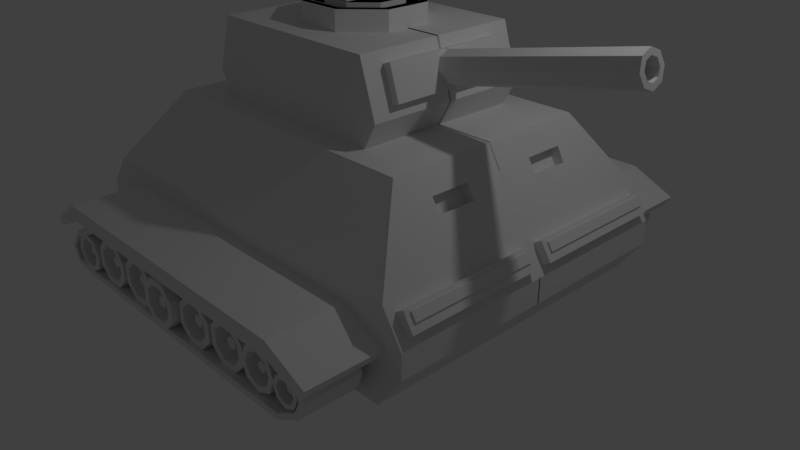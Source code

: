 # Source: tank2_4.blend  (saved by Blender 2.79.0; exported with 4.5.12 LTS)
import bpy
from mathutils import Matrix  # noqa: F401  (used for matrix-valued properties, if any)

bpy.ops.wm.read_factory_settings(use_empty=True)
scene = bpy.context.scene
scene.name = 'Scene'

# ---- collections
col_collection_1 = bpy.data.collections.new('Collection 1'); scene.collection.children.link(col_collection_1)

# ---- world
world_world = bpy.data.worlds.new('World'); scene.world = world_world
world_world.color = (0.05088, 0.05088, 0.05088)
world_world.use_sun_shadow = False
world_world.sun_shadow_jitter_overblur = 0.0
world_world.cycles.sampling_method = 'MANUAL'

# ---- cameras
cam_camera = bpy.data.cameras.new('Camera')
cam_camera.clip_end = 100.0
cam_camera.lens = 35.0
cam_camera.sensor_width = 32.0
cam_camera.sensor_height = 18.0
cam_camera.ortho_scale = 7.314
cam_camera.dof.focus_distance = 0.0
cam_camera.dof.aperture_fstop = 128.0

# ---- lights
light_lamp = bpy.data.lights.new('Lamp', 'POINT')
light_lamp.transmission_factor = 0.0
light_lamp.cutoff_distance = 30.0
light_lamp.energy = 100.0
light_lamp.shadow_buffer_clip_start = 1.001
light_lamp.shadow_soft_size = 0.1
light_lamp.shadow_maximum_resolution = 0.006
light_lamp.use_absolute_resolution = True

# ---- meshes
me_cube_001 = bpy.data.meshes.new('Cube.001')
me_cube_001.from_pydata([(-2.378, -1.992, -1.101), (-2.709, -1.992, -0.6467), (-2.378, 0.007904, -1.101), (-2.709, 0.007904, -0.6467), (2.378, -1.992, -1.101), (2.709, -1.992, -0.6467), (2.378, 0.007904, -1.101), (2.709, 0.007904, -0.6467), (-2.709, -1.992, -0.3306), (-2.709, 0.007904, -0.3306), (2.651, -1.884, -0.2394), (2.651, -0.09995, -0.2394), (-2.406, -1.992, 0.06628), (-2.406, 0.007904, 0.06628), (2.516, -1.884, -0.02493), (2.516, -0.09995, -0.02493), (-1.769, -1.361, 0.9645), (-1.769, 0.007904, 0.9645), (1.926, -1.361, 0.9645), (1.926, 0.007904, 0.9645), (2.709, 0.007904, -0.3306), (2.709, -1.992, -0.3306), (2.458, 0.007904, 0.06628), (2.458, -1.992, 0.06628), (2.697, -1.815, -0.09122), (2.697, -0.1688, -0.09122), (2.635, -1.815, 0.006739), (2.635, -0.1688, 0.006739), (2.75, -0.09995, -0.1772), (2.75, -1.884, -0.1772), (2.615, -0.09995, 0.03727), (2.615, -1.884, 0.03727), (2.717, -1.815, -0.07877), (2.717, -0.1688, -0.07877), (2.655, -1.815, 0.01919), (2.655, -0.1688, 0.01919), (2.079, -1.543, 0.706), (2.082, 0.007904, 0.7012), (2.18, -1.662, 0.5366), (2.182, 0.007904, 0.5327), (2.08, -0.9863, 0.7043), (2.181, -0.9766, 0.535), (2.081, -0.4813, 0.7027), (2.181, -0.4848, 0.5339), (1.965, -0.9863, 0.636), (2.065, -0.9766, 0.4667), (1.966, -0.4813, 0.6344), (2.066, -0.4848, 0.4656)], [], [(0, 1, 3, 2), (2, 3, 7, 6), (6, 7, 5, 4), (4, 5, 1, 0), (2, 6, 4, 0), (1, 5, 21, 8), (14, 10, 29, 31), (7, 3, 9, 20), (5, 7, 20, 21), (3, 1, 8, 9), (23, 22, 39, 43, 41, 38), (9, 8, 12, 13), (8, 21, 23, 12), (20, 9, 13, 22), (13, 12, 16, 17), (12, 23, 38, 36, 18, 16), (22, 13, 17, 19, 37, 39), (17, 16, 18, 19), (11, 10, 21, 20), (14, 15, 22, 23), (15, 11, 20, 22), (10, 14, 23, 21), (24, 25, 33, 32), (15, 14, 31, 30), (11, 15, 30, 28), (10, 11, 28, 29), (25, 24, 29, 28), (26, 27, 30, 31), (27, 25, 28, 30), (24, 26, 31, 29), (32, 33, 35, 34), (26, 24, 32, 34), (27, 26, 34, 35), (25, 27, 35, 33), (44, 45, 47, 46), (36, 40, 42, 37, 19, 18), (38, 41, 40, 36), (41, 43, 47, 45), (42, 43, 39, 37), (40, 41, 45, 44), (43, 42, 46, 47), (42, 40, 44, 46)])
me_cube_001.use_remesh_preserve_volume = False
me_cube_001.use_remesh_preserve_attributes = False
me_cube_001.use_mirror_vertex_groups = False
me_cube_001.update()
me_cylinder = bpy.data.meshes.new('Cylinder')
me_cylinder.from_pydata([(0.0, 1.0, -1.0), (-1.237e-08, 0.6274, 1.0), (0.7071, 0.7071, -1.0), (0.4436, 0.4436, 1.0), (1.0, -4.371e-08, -1.0), (0.6274, -3.293e-08, 1.0), (0.7071, -0.7071, -1.0), (0.4436, -0.4436, 1.0), (-8.742e-08, -1.0, -1.0), (-6.814e-08, -0.6274, 1.0), (-0.7071, -0.7071, -1.0), (-0.4436, -0.4436, 1.0), (-1.0, 1.192e-08, -1.0), (-0.6274, 7.328e-09, 1.0), (-0.7071, 0.7071, -1.0), (-0.4436, 0.4436, 1.0), (0.7071, 0.7071, 1.0), (0.0, 1.0, 1.0), (1.0, -4.371e-08, 1.0), (0.7071, -0.7071, 1.0), (-8.742e-08, -1.0, 1.0), (-0.7071, -0.7071, 1.0), (-1.0, 1.192e-08, 1.0), (-0.7071, 0.7071, 1.0), (1.061e-06, 0.6274, 0.4389), (0.4436, 0.4436, 0.4389), (0.6274, -3.955e-08, 0.4389), (0.4436, -0.4436, 0.4389), (1.005e-06, -0.6274, 0.4389), (-0.4436, -0.4436, 0.4389), (-0.6274, 7.033e-10, 0.4389), (-0.4436, 0.4436, 0.4389)], [], [(0, 17, 16, 2), (2, 16, 18, 4), (4, 18, 19, 6), (6, 19, 20, 8), (8, 20, 21, 10), (10, 21, 22, 12), (5, 3, 25, 26), (12, 22, 23, 14), (14, 23, 17, 0), (0, 2, 4, 6, 8, 10, 12, 14), (1, 3, 16, 17), (3, 5, 18, 16), (5, 7, 19, 18), (7, 9, 20, 19), (9, 11, 21, 20), (11, 13, 22, 21), (13, 15, 23, 22), (15, 1, 17, 23), (25, 24, 31, 30, 29, 28, 27, 26), (15, 13, 30, 31), (11, 9, 28, 29), (7, 5, 26, 27), (3, 1, 24, 25), (1, 15, 31, 24), (13, 11, 29, 30), (9, 7, 27, 28)])
me_cylinder.use_remesh_preserve_volume = False
me_cylinder.use_remesh_preserve_attributes = False
me_cylinder.use_mirror_vertex_groups = False
me_cylinder.update()
me_cube = bpy.data.meshes.new('Cube')
me_cube.from_pydata([(-0.2287, 2.097, 0.7946), (-0.2287, 2.097, 0.8743), (-0.2287, 2.806, 0.7946), (-0.2287, 2.806, 0.8743), (1.771, 2.097, 0.7946), (1.771, 2.097, 0.8743), (1.771, 2.806, 0.7946), (1.771, 2.806, 0.8743), (-1.762, 2.097, 0.7946), (-1.762, 2.097, 0.8743), (-1.762, 2.806, 0.7946), (-1.762, 2.806, 0.8743), (-2.204, 2.097, 0.6029), (-2.204, 2.097, 0.6826), (-2.204, 2.806, 0.6029), (-2.204, 2.806, 0.6826), (-2.363, 2.097, 0.4146), (-2.438, 2.097, 0.3885), (-2.363, 2.806, 0.4146), (-2.438, 2.806, 0.3885), (-2.305, 2.097, 0.2507), (-2.327, 2.097, 0.1742), (-2.305, 2.806, 0.2507), (-2.327, 2.806, 0.1742), (-1.979, 2.097, 0.2237), (-1.963, 2.097, 0.1457), (-1.979, 2.806, 0.2237), (-1.963, 2.806, 0.1457), (-0.619, 2.097, 0.2246), (-0.6026, 2.097, 0.1466), (-0.619, 2.806, 0.2246), (-0.6026, 2.806, 0.1466), (0.7753, 2.097, 0.2215), (0.7728, 2.097, 0.1418), (0.7724, 2.806, 0.2223), (0.7699, 2.806, 0.1427), (1.855, 2.102, 0.2358), (1.852, 2.102, 0.1561), (1.852, 2.81, 0.2367), (1.849, 2.811, 0.157), (2.145, 2.104, 0.3995), (2.219, 2.104, 0.3683), (2.143, 2.813, 0.397), (2.217, 2.813, 0.3659), (2.221, 2.106, 0.5628), (2.295, 2.105, 0.5924), (2.231, 2.814, 0.5619), (2.305, 2.813, 0.5915), (2.156, 2.107, 0.6997), (2.187, 2.106, 0.7734), (2.164, 2.816, 0.7063), (2.195, 2.815, 0.7799), (1.866, 2.11, 0.7772), (1.872, 2.109, 0.8566), (1.871, 2.818, 0.7858), (1.877, 2.817, 0.8653), (1.483, 2.29, 0.2408), (1.483, 2.754, 0.3202), (1.674, 2.289, 0.3198), (1.621, 2.754, 0.3776), (1.752, 2.287, 0.5104), (1.679, 2.753, 0.516), (1.674, 2.286, 0.701), (1.621, 2.751, 0.6544), (1.483, 2.285, 0.7799), (1.483, 2.751, 0.7118), (1.292, 2.286, 0.701), (1.344, 2.751, 0.6544), (1.213, 2.287, 0.5104), (1.287, 2.753, 0.516), (1.292, 2.289, 0.3198), (1.344, 2.754, 0.3776), (1.674, 2.754, 0.3254), (1.483, 2.755, 0.2465), (1.752, 2.753, 0.516), (1.674, 2.751, 0.7066), (1.483, 2.75, 0.7856), (1.292, 2.751, 0.7066), (1.213, 2.753, 0.516), (1.292, 2.754, 0.3254), (1.483, 2.582, 0.4489), (1.529, 2.582, 0.4681), (1.548, 2.581, 0.5145), (1.529, 2.581, 0.5608), (1.483, 2.581, 0.58), (1.437, 2.581, 0.5608), (1.417, 2.581, 0.5145), (1.437, 2.582, 0.4681), (1.621, 2.583, 0.376), (1.483, 2.583, 0.3187), (1.679, 2.581, 0.5145), (1.621, 2.58, 0.6529), (1.483, 2.58, 0.7102), (1.344, 2.58, 0.6529), (1.287, 2.581, 0.5145), (1.344, 2.583, 0.376), (1.483, 2.696, 0.45), (1.529, 2.696, 0.4692), (1.548, 2.695, 0.5155), (1.529, 2.695, 0.5618), (1.483, 2.695, 0.581), (1.437, 2.695, 0.5618), (1.417, 2.695, 0.5155), (1.437, 2.696, 0.4692), (1.048, 2.268, 0.2204), (1.012, 2.733, 0.303), (1.21, 2.268, 0.3893), (1.13, 2.733, 0.4257), (1.206, 2.266, 0.6236), (1.126, 2.731, 0.5959), (1.037, 2.264, 0.786), (1.004, 2.73, 0.7138), (0.8025, 2.264, 0.7814), (0.8335, 2.73, 0.7105), (0.6401, 2.264, 0.6124), (0.7155, 2.73, 0.5877), (0.6447, 2.266, 0.3781), (0.7189, 2.731, 0.4176), (0.8136, 2.268, 0.2157), (0.8416, 2.733, 0.2996), (1.208, 2.733, 0.3952), (1.045, 2.734, 0.2262), (1.203, 2.731, 0.6295), (1.034, 2.73, 0.7919), (0.7999, 2.729, 0.7872), (0.6375, 2.73, 0.6183), (0.6421, 2.731, 0.384), (0.8111, 2.733, 0.2216), (0.9532, 2.561, 0.4369), (0.9927, 2.561, 0.478), (0.9916, 2.56, 0.535), (0.9505, 2.56, 0.5744), (0.8935, 2.56, 0.5733), (0.854, 2.56, 0.5322), (0.8552, 2.56, 0.4753), (0.8962, 2.561, 0.4358), (1.13, 2.561, 0.4241), (1.013, 2.562, 0.3014), (1.127, 2.56, 0.5943), (1.004, 2.559, 0.7122), (0.8342, 2.558, 0.7089), (0.7162, 2.559, 0.5861), (0.7196, 2.56, 0.416), (0.8423, 2.561, 0.298), (0.9527, 2.675, 0.438), (0.9922, 2.675, 0.4791), (0.9911, 2.674, 0.536), (0.95, 2.674, 0.5755), (0.8931, 2.674, 0.5744), (0.8536, 2.674, 0.5333), (0.8547, 2.674, 0.4763), (0.8958, 2.675, 0.4369), (0.4626, 2.29, 0.2216), (0.4265, 2.754, 0.3042), (0.625, 2.289, 0.3906), (0.5444, 2.754, 0.4269), (0.6204, 2.287, 0.6249), (0.5411, 2.753, 0.5971), (0.4515, 2.286, 0.7872), (0.4184, 2.751, 0.7151), (0.2172, 2.285, 0.7826), (0.2482, 2.751, 0.7117), (0.05476, 2.286, 0.6137), (0.1302, 2.751, 0.589), (0.05939, 2.287, 0.3794), (0.1336, 2.753, 0.4188), (0.2283, 2.289, 0.217), (0.2563, 2.754, 0.3009), (0.6225, 2.754, 0.3964), (0.4601, 2.755, 0.2275), (0.6179, 2.753, 0.6307), (0.4489, 2.751, 0.7931), (0.2146, 2.75, 0.7885), (0.0522, 2.751, 0.6195), (0.05682, 2.753, 0.3852), (0.2258, 2.754, 0.2228), (0.3679, 2.582, 0.4382), (0.4074, 2.582, 0.4792), (0.4062, 2.581, 0.5362), (0.3652, 2.581, 0.5757), (0.3082, 2.581, 0.5746), (0.2687, 2.581, 0.5335), (0.2698, 2.581, 0.4765), (0.3109, 2.582, 0.437), (0.5451, 2.583, 0.4253), (0.4272, 2.583, 0.3026), (0.5418, 2.581, 0.5955), (0.4191, 2.58, 0.7135), (0.2489, 2.58, 0.7101), (0.1309, 2.58, 0.5874), (0.1343, 2.581, 0.4172), (0.257, 2.583, 0.2993), (0.3674, 2.696, 0.4392), (0.4069, 2.696, 0.4803), (0.4058, 2.695, 0.5373), (0.3647, 2.695, 0.5768), (0.3077, 2.695, 0.5756), (0.2682, 2.695, 0.5346), (0.2694, 2.695, 0.4776), (0.3104, 2.696, 0.4381), (-0.1358, 2.372, 0.2255), (-0.1719, 2.837, 0.3081), (0.02661, 2.372, 0.3944), (-0.05399, 2.836, 0.4308), (0.02199, 2.37, 0.6287), (-0.05735, 2.835, 0.601), (-0.147, 2.368, 0.7911), (-0.1801, 2.834, 0.7189), (-0.3813, 2.367, 0.7865), (-0.3502, 2.833, 0.7156), (-0.5437, 2.368, 0.6175), (-0.4682, 2.834, 0.5929), (-0.539, 2.37, 0.3832), (-0.4648, 2.835, 0.4227), (-0.3701, 2.372, 0.2208), (-0.3421, 2.836, 0.3047), (0.02405, 2.837, 0.4003), (-0.1384, 2.838, 0.2313), (0.01942, 2.835, 0.6346), (-0.1495, 2.833, 0.797), (-0.3838, 2.833, 0.7923), (-0.5462, 2.833, 0.6234), (-0.5416, 2.835, 0.3891), (-0.3727, 2.837, 0.2267), (-0.2306, 2.665, 0.442), (-0.1911, 2.664, 0.4831), (-0.1922, 2.664, 0.5401), (-0.2333, 2.664, 0.5796), (-0.2902, 2.663, 0.5784), (-0.3297, 2.664, 0.5374), (-0.3286, 2.664, 0.4804), (-0.2875, 2.664, 0.4409), (-0.05328, 2.665, 0.4292), (-0.1712, 2.666, 0.3065), (-0.05664, 2.664, 0.5994), (-0.1794, 2.663, 0.7173), (-0.3495, 2.662, 0.714), (-0.4675, 2.663, 0.5913), (-0.4641, 2.664, 0.4211), (-0.3414, 2.665, 0.3031), (-0.231, 2.779, 0.4431), (-0.1915, 2.778, 0.4842), (-0.1927, 2.778, 0.5411), (-0.2337, 2.777, 0.5806), (-0.2907, 2.777, 0.5795), (-0.3302, 2.777, 0.5384), (-0.3291, 2.778, 0.4815), (-0.288, 2.778, 0.442), (-0.7209, 2.292, 0.2186), (-0.7571, 2.757, 0.3012), (-0.5585, 2.291, 0.3876), (-0.6391, 2.756, 0.424), (-0.5632, 2.29, 0.6219), (-0.6425, 2.755, 0.5941), (-0.7321, 2.288, 0.7843), (-0.7652, 2.754, 0.7121), (-0.9664, 2.287, 0.7796), (-0.9354, 2.753, 0.7087), (-1.129, 2.288, 0.6107), (-1.053, 2.754, 0.586), (-1.124, 2.29, 0.3764), (-1.05, 2.755, 0.4158), (-0.9553, 2.291, 0.214), (-0.9273, 2.756, 0.2979), (-0.5611, 2.757, 0.3934), (-0.7235, 2.758, 0.2245), (-0.5657, 2.755, 0.6277), (-0.7347, 2.753, 0.7901), (-0.969, 2.753, 0.7855), (-1.131, 2.753, 0.6165), (-1.127, 2.755, 0.3822), (-0.9578, 2.757, 0.2199), (-0.8157, 2.585, 0.4352), (-0.7762, 2.584, 0.4763), (-0.7773, 2.584, 0.5332), (-0.8184, 2.584, 0.5727), (-0.8754, 2.583, 0.5716), (-0.9149, 2.584, 0.5305), (-0.9137, 2.584, 0.4735), (-0.8727, 2.584, 0.4341), (-0.6384, 2.585, 0.4224), (-0.7564, 2.586, 0.2996), (-0.6418, 2.584, 0.5925), (-0.7645, 2.583, 0.7105), (-0.9347, 2.582, 0.7071), (-1.053, 2.583, 0.5844), (-1.049, 2.584, 0.4142), (-0.9266, 2.585, 0.2963), (-0.8162, 2.698, 0.4363), (-0.7767, 2.698, 0.4773), (-0.7778, 2.698, 0.5343), (-0.8189, 2.697, 0.5738), (-0.8758, 2.697, 0.5726), (-0.9153, 2.697, 0.5316), (-0.9142, 2.698, 0.4746), (-0.8731, 2.698, 0.4351), (-1.31, 2.312, 0.2258), (-1.346, 2.776, 0.3084), (-1.147, 2.311, 0.3947), (-1.228, 2.776, 0.4311), (-1.152, 2.309, 0.629), (-1.231, 2.775, 0.6013), (-1.321, 2.307, 0.7914), (-1.354, 2.773, 0.7193), (-1.555, 2.307, 0.7868), (-1.524, 2.773, 0.7159), (-1.717, 2.307, 0.6179), (-1.642, 2.773, 0.5932), (-1.713, 2.309, 0.3836), (-1.639, 2.775, 0.423), (-1.544, 2.311, 0.2212), (-1.516, 2.776, 0.3051), (-1.15, 2.776, 0.4006), (-1.312, 2.777, 0.2317), (-1.154, 2.775, 0.6349), (-1.323, 2.773, 0.7973), (-1.558, 2.772, 0.7927), (-1.72, 2.773, 0.6237), (-1.715, 2.775, 0.3894), (-1.546, 2.776, 0.227), (-1.404, 2.604, 0.4424), (-1.365, 2.604, 0.4834), (-1.366, 2.603, 0.5404), (-1.407, 2.603, 0.5799), (-1.464, 2.603, 0.5787), (-1.503, 2.603, 0.5377), (-1.502, 2.603, 0.4807), (-1.461, 2.604, 0.4412), (-1.227, 2.605, 0.4295), (-1.345, 2.605, 0.3068), (-1.23, 2.603, 0.5997), (-1.353, 2.602, 0.7177), (-1.523, 2.602, 0.7143), (-1.641, 2.602, 0.5916), (-1.638, 2.603, 0.4214), (-1.515, 2.605, 0.3035), (-1.405, 2.718, 0.4434), (-1.365, 2.718, 0.4845), (-1.366, 2.717, 0.5415), (-1.407, 2.717, 0.5809), (-1.464, 2.717, 0.5798), (-1.504, 2.717, 0.5387), (-1.503, 2.717, 0.4818), (-1.462, 2.718, 0.4423), (-1.8, 2.335, 0.2814), (-1.856, 2.8, 0.3302), (-1.739, 2.334, 0.4654), (-1.812, 2.799, 0.4638), (-1.826, 2.333, 0.6387), (-1.875, 2.798, 0.5897), (-2.01, 2.331, 0.6997), (-2.009, 2.797, 0.634), (-2.183, 2.33, 0.6127), (-2.135, 2.796, 0.5709), (-2.244, 2.331, 0.4287), (-2.179, 2.797, 0.4372), (-2.157, 2.333, 0.2555), (-2.116, 2.798, 0.3114), (-1.973, 2.334, 0.1944), (-1.982, 2.799, 0.267), (-1.743, 2.8, 0.4689), (-1.804, 2.8, 0.2848), (-1.83, 2.798, 0.6421), (-2.014, 2.796, 0.7032), (-2.187, 2.796, 0.6162), (-2.248, 2.796, 0.4322), (-2.161, 2.798, 0.2589), (-1.977, 2.8, 0.1979), (-1.948, 2.627, 0.4093), (-1.933, 2.627, 0.454), (-1.954, 2.627, 0.4962), (-1.999, 2.626, 0.511), (-2.041, 2.626, 0.4899), (-2.056, 2.626, 0.4451), (-2.035, 2.627, 0.403), (-1.99, 2.627, 0.3882), (-1.811, 2.628, 0.4629), (-1.855, 2.629, 0.3292), (-1.874, 2.627, 0.5887), (-2.008, 2.626, 0.6331), (-2.134, 2.625, 0.5699), (-2.178, 2.626, 0.4363), (-2.115, 2.627, 0.3104), (-1.981, 2.628, 0.2661), (-1.949, 2.741, 0.4099), (-1.934, 2.741, 0.4547), (-1.955, 2.741, 0.4968), (-2.0, 2.74, 0.5116), (-2.042, 2.74, 0.4905), (-2.057, 2.74, 0.4457), (-2.036, 2.741, 0.4036), (-1.991, 2.741, 0.3888), (1.972, 2.321, 0.3397), (1.972, 2.786, 0.3944), (2.104, 2.321, 0.3941), (2.068, 2.786, 0.434), (2.158, 2.319, 0.5256), (2.107, 2.784, 0.5295), (2.104, 2.317, 0.6571), (2.068, 2.783, 0.625), (1.972, 2.317, 0.7116), (1.972, 2.783, 0.6646), (1.841, 2.317, 0.6571), (1.877, 2.783, 0.625), (1.786, 2.319, 0.5256), (1.837, 2.784, 0.5295), (1.841, 2.321, 0.3941), (1.877, 2.786, 0.434), (2.104, 2.786, 0.398), (1.972, 2.787, 0.3435), (2.158, 2.784, 0.5295), (2.104, 2.783, 0.661), (1.972, 2.782, 0.7154), (1.841, 2.783, 0.661), (1.786, 2.784, 0.5295), (1.841, 2.786, 0.398), (1.972, 2.614, 0.4832), (2.004, 2.614, 0.4965), (2.018, 2.613, 0.5284), (2.004, 2.613, 0.5604), (1.972, 2.613, 0.5736), (1.94, 2.613, 0.5604), (1.927, 2.613, 0.5284), (1.94, 2.614, 0.4965), (2.068, 2.615, 0.4329), (1.972, 2.615, 0.3934), (2.107, 2.613, 0.5284), (2.068, 2.612, 0.6239), (1.972, 2.612, 0.6635), (1.877, 2.612, 0.6239), (1.837, 2.613, 0.5284), (1.877, 2.615, 0.4329), (1.972, 2.728, 0.4839), (2.004, 2.728, 0.4972), (2.018, 2.727, 0.5291), (2.004, 2.727, 0.5611), (1.972, 2.727, 0.5743), (1.94, 2.727, 0.5611), (1.927, 2.727, 0.5291), (1.94, 2.728, 0.4972)], [], [(0, 1, 9, 8), (2, 3, 7, 6), (4, 52, 53, 5), (4, 5, 1, 0), (2, 6, 4, 0), (7, 3, 1, 5), (10, 8, 12, 14), (1, 3, 11, 9), (2, 0, 8, 10), (3, 2, 10, 11), (15, 14, 18, 19), (11, 10, 14, 15), (8, 9, 13, 12), (9, 11, 15, 13), (17, 19, 23, 21), (12, 13, 17, 16), (13, 15, 19, 17), (14, 12, 16, 18), (23, 22, 26, 27), (18, 16, 20, 22), (19, 18, 22, 23), (16, 17, 21, 20), (24, 25, 29, 28), (20, 21, 25, 24), (21, 23, 27, 25), (22, 20, 24, 26), (29, 31, 35, 33), (25, 27, 31, 29), (26, 24, 28, 30), (27, 26, 30, 31), (35, 34, 38, 39), (30, 28, 32, 34), (31, 30, 34, 35), (28, 29, 33, 32), (37, 39, 43, 41), (32, 33, 37, 36), (33, 35, 39, 37), (34, 32, 36, 38), (41, 43, 47, 45), (38, 36, 40, 42), (39, 38, 42, 43), (36, 37, 41, 40), (47, 46, 50, 51), (42, 40, 44, 46), (43, 42, 46, 47), (40, 41, 45, 44), (49, 51, 55, 53), (44, 45, 49, 48), (45, 47, 51, 49), (46, 44, 48, 50), (6, 54, 52, 4), (50, 48, 52, 54), (51, 50, 54, 55), (48, 49, 53, 52), (5, 53, 55, 7), (7, 55, 54, 6), (56, 73, 72, 58), (58, 72, 74, 60), (60, 74, 75, 62), (62, 75, 76, 64), (64, 76, 77, 66), (66, 77, 78, 68), (69, 67, 93, 94), (68, 78, 79, 70), (70, 79, 73, 56), (56, 58, 60, 62, 64, 66, 68, 70), (57, 59, 72, 73), (59, 61, 74, 72), (61, 63, 75, 74), (63, 65, 76, 75), (65, 67, 77, 76), (67, 69, 78, 77), (69, 71, 79, 78), (71, 57, 73, 79), (87, 86, 102, 103), (65, 63, 91, 92), (61, 59, 88, 90), (71, 69, 94, 95), (67, 65, 92, 93), (63, 61, 90, 91), (59, 57, 89, 88), (57, 71, 95, 89), (80, 81, 88, 89), (81, 82, 90, 88), (82, 83, 91, 90), (83, 84, 92, 91), (84, 85, 93, 92), (85, 86, 94, 93), (86, 87, 95, 94), (87, 80, 89, 95), (97, 96, 103, 102, 101, 100, 99, 98), (85, 84, 100, 101), (83, 82, 98, 99), (81, 80, 96, 97), (80, 87, 103, 96), (86, 85, 101, 102), (84, 83, 99, 100), (82, 81, 97, 98), (104, 121, 120, 106), (106, 120, 122, 108), (108, 122, 123, 110), (110, 123, 124, 112), (112, 124, 125, 114), (114, 125, 126, 116), (117, 115, 141, 142), (116, 126, 127, 118), (118, 127, 121, 104), (104, 106, 108, 110, 112, 114, 116, 118), (105, 107, 120, 121), (107, 109, 122, 120), (109, 111, 123, 122), (111, 113, 124, 123), (113, 115, 125, 124), (115, 117, 126, 125), (117, 119, 127, 126), (119, 105, 121, 127), (135, 134, 150, 151), (113, 111, 139, 140), (109, 107, 136, 138), (119, 117, 142, 143), (115, 113, 140, 141), (111, 109, 138, 139), (107, 105, 137, 136), (105, 119, 143, 137), (128, 129, 136, 137), (129, 130, 138, 136), (130, 131, 139, 138), (131, 132, 140, 139), (132, 133, 141, 140), (133, 134, 142, 141), (134, 135, 143, 142), (135, 128, 137, 143), (145, 144, 151, 150, 149, 148, 147, 146), (133, 132, 148, 149), (131, 130, 146, 147), (129, 128, 144, 145), (128, 135, 151, 144), (134, 133, 149, 150), (132, 131, 147, 148), (130, 129, 145, 146), (152, 169, 168, 154), (154, 168, 170, 156), (156, 170, 171, 158), (158, 171, 172, 160), (160, 172, 173, 162), (162, 173, 174, 164), (165, 163, 189, 190), (164, 174, 175, 166), (166, 175, 169, 152), (152, 154, 156, 158, 160, 162, 164, 166), (153, 155, 168, 169), (155, 157, 170, 168), (157, 159, 171, 170), (159, 161, 172, 171), (161, 163, 173, 172), (163, 165, 174, 173), (165, 167, 175, 174), (167, 153, 169, 175), (183, 182, 198, 199), (161, 159, 187, 188), (157, 155, 184, 186), (167, 165, 190, 191), (163, 161, 188, 189), (159, 157, 186, 187), (155, 153, 185, 184), (153, 167, 191, 185), (176, 177, 184, 185), (177, 178, 186, 184), (178, 179, 187, 186), (179, 180, 188, 187), (180, 181, 189, 188), (181, 182, 190, 189), (182, 183, 191, 190), (183, 176, 185, 191), (193, 192, 199, 198, 197, 196, 195, 194), (181, 180, 196, 197), (179, 178, 194, 195), (177, 176, 192, 193), (176, 183, 199, 192), (182, 181, 197, 198), (180, 179, 195, 196), (178, 177, 193, 194), (200, 217, 216, 202), (202, 216, 218, 204), (204, 218, 219, 206), (206, 219, 220, 208), (208, 220, 221, 210), (210, 221, 222, 212), (213, 211, 237, 238), (212, 222, 223, 214), (214, 223, 217, 200), (200, 202, 204, 206, 208, 210, 212, 214), (201, 203, 216, 217), (203, 205, 218, 216), (205, 207, 219, 218), (207, 209, 220, 219), (209, 211, 221, 220), (211, 213, 222, 221), (213, 215, 223, 222), (215, 201, 217, 223), (231, 230, 246, 247), (209, 207, 235, 236), (205, 203, 232, 234), (215, 213, 238, 239), (211, 209, 236, 237), (207, 205, 234, 235), (203, 201, 233, 232), (201, 215, 239, 233), (224, 225, 232, 233), (225, 226, 234, 232), (226, 227, 235, 234), (227, 228, 236, 235), (228, 229, 237, 236), (229, 230, 238, 237), (230, 231, 239, 238), (231, 224, 233, 239), (241, 240, 247, 246, 245, 244, 243, 242), (229, 228, 244, 245), (227, 226, 242, 243), (225, 224, 240, 241), (224, 231, 247, 240), (230, 229, 245, 246), (228, 227, 243, 244), (226, 225, 241, 242), (248, 265, 264, 250), (250, 264, 266, 252), (252, 266, 267, 254), (254, 267, 268, 256), (256, 268, 269, 258), (258, 269, 270, 260), (261, 259, 285, 286), (260, 270, 271, 262), (262, 271, 265, 248), (248, 250, 252, 254, 256, 258, 260, 262), (249, 251, 264, 265), (251, 253, 266, 264), (253, 255, 267, 266), (255, 257, 268, 267), (257, 259, 269, 268), (259, 261, 270, 269), (261, 263, 271, 270), (263, 249, 265, 271), (279, 278, 294, 295), (257, 255, 283, 284), (253, 251, 280, 282), (263, 261, 286, 287), (259, 257, 284, 285), (255, 253, 282, 283), (251, 249, 281, 280), (249, 263, 287, 281), (272, 273, 280, 281), (273, 274, 282, 280), (274, 275, 283, 282), (275, 276, 284, 283), (276, 277, 285, 284), (277, 278, 286, 285), (278, 279, 287, 286), (279, 272, 281, 287), (289, 288, 295, 294, 293, 292, 291, 290), (277, 276, 292, 293), (275, 274, 290, 291), (273, 272, 288, 289), (272, 279, 295, 288), (278, 277, 293, 294), (276, 275, 291, 292), (274, 273, 289, 290), (296, 313, 312, 298), (298, 312, 314, 300), (300, 314, 315, 302), (302, 315, 316, 304), (304, 316, 317, 306), (306, 317, 318, 308), (309, 307, 333, 334), (308, 318, 319, 310), (310, 319, 313, 296), (296, 298, 300, 302, 304, 306, 308, 310), (297, 299, 312, 313), (299, 301, 314, 312), (301, 303, 315, 314), (303, 305, 316, 315), (305, 307, 317, 316), (307, 309, 318, 317), (309, 311, 319, 318), (311, 297, 313, 319), (327, 326, 342, 343), (305, 303, 331, 332), (301, 299, 328, 330), (311, 309, 334, 335), (307, 305, 332, 333), (303, 301, 330, 331), (299, 297, 329, 328), (297, 311, 335, 329), (320, 321, 328, 329), (321, 322, 330, 328), (322, 323, 331, 330), (323, 324, 332, 331), (324, 325, 333, 332), (325, 326, 334, 333), (326, 327, 335, 334), (327, 320, 329, 335), (337, 336, 343, 342, 341, 340, 339, 338), (325, 324, 340, 341), (323, 322, 338, 339), (321, 320, 336, 337), (320, 327, 343, 336), (326, 325, 341, 342), (324, 323, 339, 340), (322, 321, 337, 338), (344, 361, 360, 346), (346, 360, 362, 348), (348, 362, 363, 350), (350, 363, 364, 352), (352, 364, 365, 354), (354, 365, 366, 356), (357, 355, 381, 382), (356, 366, 367, 358), (358, 367, 361, 344), (344, 346, 348, 350, 352, 354, 356, 358), (345, 347, 360, 361), (347, 349, 362, 360), (349, 351, 363, 362), (351, 353, 364, 363), (353, 355, 365, 364), (355, 357, 366, 365), (357, 359, 367, 366), (359, 345, 361, 367), (375, 374, 390, 391), (353, 351, 379, 380), (349, 347, 376, 378), (359, 357, 382, 383), (355, 353, 380, 381), (351, 349, 378, 379), (347, 345, 377, 376), (345, 359, 383, 377), (368, 369, 376, 377), (369, 370, 378, 376), (370, 371, 379, 378), (371, 372, 380, 379), (372, 373, 381, 380), (373, 374, 382, 381), (374, 375, 383, 382), (375, 368, 377, 383), (385, 384, 391, 390, 389, 388, 387, 386), (373, 372, 388, 389), (371, 370, 386, 387), (369, 368, 384, 385), (368, 375, 391, 384), (374, 373, 389, 390), (372, 371, 387, 388), (370, 369, 385, 386), (392, 409, 408, 394), (394, 408, 410, 396), (396, 410, 411, 398), (398, 411, 412, 400), (400, 412, 413, 402), (402, 413, 414, 404), (405, 403, 429, 430), (404, 414, 415, 406), (406, 415, 409, 392), (392, 394, 396, 398, 400, 402, 404, 406), (393, 395, 408, 409), (395, 397, 410, 408), (397, 399, 411, 410), (399, 401, 412, 411), (401, 403, 413, 412), (403, 405, 414, 413), (405, 407, 415, 414), (407, 393, 409, 415), (423, 422, 438, 439), (401, 399, 427, 428), (397, 395, 424, 426), (407, 405, 430, 431), (403, 401, 428, 429), (399, 397, 426, 427), (395, 393, 425, 424), (393, 407, 431, 425), (416, 417, 424, 425), (417, 418, 426, 424), (418, 419, 427, 426), (419, 420, 428, 427), (420, 421, 429, 428), (421, 422, 430, 429), (422, 423, 431, 430), (423, 416, 425, 431), (433, 432, 439, 438, 437, 436, 435, 434), (421, 420, 436, 437), (419, 418, 434, 435), (417, 416, 432, 433), (416, 423, 439, 432), (422, 421, 437, 438), (420, 419, 435, 436), (418, 417, 433, 434)])
me_cube.use_remesh_preserve_volume = False
me_cube.use_remesh_preserve_attributes = False
me_cube.use_mirror_vertex_groups = False
me_cube.update()
me_cube_004 = bpy.data.meshes.new('Cube.004')
me_cube_004.from_pydata([(-1.176, -1.078, -1.028), (-1.361, -1.078, -0.6857), (-1.176, 0.01595, -1.028), (-1.361, 0.01595, -0.6857), (1.176, -1.078, -1.028), (1.319, -0.8105, -0.5552), (1.176, 0.01595, -1.028), (1.319, 0.009069, -0.5552), (-1.149, -1.078, -0.02092), (-1.149, 0.01595, -0.02092), (1.19, -0.8105, -0.1514), (1.19, 0.009069, -0.1514), (1.361, 0.01595, -0.6857), (1.361, -1.078, -0.6857), (1.149, 0.01595, -0.02092), (1.149, -1.078, -0.02092), (1.42, -0.8105, -0.5229), (1.42, 0.009069, -0.5229), (1.292, -0.8105, -0.1191), (1.292, 0.009069, -0.1191), (0.3129, 0.6845, -0.03497), (0.2731, 0.5889, 0.2224), (0.7155, 0.2808, -0.03497), (0.6198, 0.2413, 0.2224), (0.7147, -0.2894, -0.03497), (0.6191, -0.2497, 0.2224), (0.311, -0.6921, -0.03497), (0.2715, -0.5964, 0.2224), (-0.2592, -0.6913, -0.03497), (-0.2194, -0.5957, 0.2224), (-0.6619, -0.2876, -0.03497), (-0.5661, -0.2481, 0.2224), (-0.6611, 0.2826, -0.03497), (-0.5655, 0.2429, 0.2224), (-0.2573, 0.6853, -0.03497), (-0.2178, 0.5895, 0.2224), (0.7155, 0.2808, 0.2224), (0.3129, 0.6845, 0.2224), (0.7147, -0.2894, 0.2224), (0.311, -0.6921, 0.2224), (-0.2592, -0.6913, 0.2224), (-0.6619, -0.2876, 0.2224), (-0.6611, 0.2826, 0.2224), (-0.2573, 0.6853, 0.2224), (0.2115, 0.4408, 0.1793), (0.4715, 0.1801, 0.1793), (0.471, -0.1881, 0.1793), (0.2103, -0.4481, 0.1793), (-0.1579, -0.4476, 0.1793), (-0.4178, -0.1869, 0.1793), (-0.4173, 0.1813, 0.1793), (-0.1567, 0.4413, 0.1793), (0.6198, 0.2413, 0.1793), (0.2731, 0.5889, 0.1793), (0.6191, -0.2497, 0.1793), (0.2715, -0.5964, 0.1793), (-0.2194, -0.5957, 0.1793), (-0.5661, -0.2481, 0.1793), (-0.5655, 0.2429, 0.1793), (-0.2178, 0.5895, 0.1793), (0.1833, 0.4127, 0.2407), (0.4715, 0.1801, 0.2407), (0.471, -0.1881, 0.2407), (0.1822, -0.4199, 0.2407), (-0.1297, -0.4195, 0.2407), (-0.4178, -0.1869, 0.2407), (-0.4173, 0.1813, 0.2407), (-0.1286, 0.4131, 0.2407), (-0.1579, -0.4476, 0.2407), (0.2103, -0.4481, 0.2407), (0.2115, 0.4408, 0.2407), (-0.1567, 0.4413, 0.2407), (0.1833, 0.4127, 0.2797), (0.1822, -0.4199, 0.2797), (-0.1297, -0.4195, 0.2797), (-0.1286, 0.4131, 0.2797)], [], [(0, 1, 3, 2), (2, 3, 12, 6), (6, 12, 13, 4), (4, 13, 1, 0), (2, 6, 4, 0), (12, 3, 9, 14), (14, 9, 8, 15), (10, 5, 16, 18), (3, 1, 8, 9), (1, 13, 15, 8), (7, 5, 13, 12), (10, 11, 14, 15), (11, 7, 12, 14), (5, 10, 15, 13), (16, 17, 19, 18), (11, 10, 18, 19), (7, 11, 19, 17), (5, 7, 17, 16), (20, 37, 36, 22), (22, 36, 38, 24), (24, 38, 39, 26), (26, 39, 40, 28), (28, 40, 41, 30), (30, 41, 42, 32), (31, 29, 56, 57), (32, 42, 43, 34), (34, 43, 37, 20), (20, 22, 24, 26, 28, 30, 32, 34), (21, 23, 36, 37), (23, 25, 38, 36), (25, 27, 39, 38), (27, 29, 40, 39), (29, 31, 41, 40), (31, 33, 42, 41), (33, 35, 43, 42), (35, 21, 37, 43), (50, 49, 65, 66), (27, 25, 54, 55), (23, 21, 53, 52), (21, 35, 59, 53), (33, 31, 57, 58), (29, 27, 55, 56), (25, 23, 52, 54), (35, 33, 58, 59), (44, 45, 52, 53), (45, 46, 54, 52), (46, 47, 55, 54), (47, 48, 56, 55), (48, 49, 57, 56), (49, 50, 58, 57), (50, 51, 59, 58), (51, 44, 53, 59), (61, 70, 69, 62), (48, 47, 69, 68), (46, 45, 61, 62), (51, 50, 66, 71), (49, 48, 68, 65), (47, 46, 62, 69), (45, 44, 70, 61), (44, 51, 71, 70), (63, 60, 72, 73), (68, 71, 66, 65), (63, 64, 68, 69), (67, 60, 70, 71), (60, 63, 69, 70), (64, 67, 71, 68), (73, 72, 75, 74), (64, 63, 73, 74), (67, 64, 74, 75), (60, 67, 75, 72)])
me_cube_004.use_remesh_preserve_volume = False
me_cube_004.use_remesh_preserve_attributes = False
me_cube_004.use_mirror_vertex_groups = False
me_cube_004.update()
me_cube_003 = bpy.data.meshes.new('Cube.003')
me_cube_003.from_pydata([(-1.935, -2.931, 0.7729), (-1.935, -2.931, 0.9662), (-1.935, -1.988, 0.7729), (-1.935, -1.988, 0.9662), (0.06948, -2.931, 0.7729), (0.06948, -2.931, 0.9662), (0.06948, -1.988, 0.7729), (0.06948, -1.988, 0.9662), (1.924, -2.931, 0.7729), (1.924, -2.931, 0.9662), (1.924, -1.988, 0.7729), (1.924, -1.988, 0.9662), (2.402, -2.931, 0.5705), (2.486, -2.931, 0.7081), (2.402, -1.988, 0.5705), (2.486, -1.988, 0.7081), (-2.311, -2.934, 0.5785), (-2.402, -2.931, 0.6447), (-2.311, -1.991, 0.5785), (-2.402, -1.988, 0.6447)], [], [(1, 3, 19, 17), (2, 3, 7, 6), (5, 4, 8, 9), (4, 5, 1, 0), (2, 6, 4, 0), (7, 3, 1, 5), (9, 8, 12, 13), (4, 6, 10, 8), (7, 5, 9, 11), (6, 7, 11, 10), (14, 15, 13, 12), (8, 10, 14, 12), (11, 9, 13, 15), (10, 11, 15, 14), (16, 17, 19, 18), (2, 0, 16, 18), (3, 2, 18, 19), (0, 1, 17, 16)])
me_cube_003.use_remesh_preserve_volume = False
me_cube_003.use_remesh_preserve_attributes = False
me_cube_003.use_mirror_vertex_groups = False
me_cube_003.update()

# ---- objects
ob_cube = bpy.data.objects.new('Cube', me_cube_001)
ob_cylinder = bpy.data.objects.new('Cylinder', me_cylinder)
ob_cube_003 = bpy.data.objects.new('Cube.003', me_cube)
ob_cube_002 = bpy.data.objects.new('Cube.002', me_cube_004)
ob_cube_001 = bpy.data.objects.new('Cube.001', me_cube_003)
ob_lamp = bpy.data.objects.new('Lamp', light_lamp)
ob_camera = bpy.data.objects.new('Camera', cam_camera)

# ---- transforms, parenting, visibility, modifiers, constraints
ob_cube.location = (0.0, 0.0, 1.107)
ob_cube.lineart.crease_threshold = 0.0
_m = ob_cube.modifiers.new('Mirror', 'MIRROR')
_m.use_axis = (False, True, False)
ob_cylinder.parent = ob_cube
ob_cylinder.matrix_parent_inverse = Matrix(((1.0, 0.0, 0.0, -0.0), (0.0, 1.0, 0.0, -0.0), (0.0, 0.0, 1.0, -1.107), (0.0, 0.0, 0.0, 1.0)))
ob_cylinder.location = (2.402, 0.005555, 2.959)
ob_cylinder.rotation_euler = (0.0, 1.368, 0.0)
ob_cylinder.scale = (0.1936, 0.1936, 1.314)
ob_cylinder.lineart.crease_threshold = 0.0
ob_cube_003.parent = ob_cube
ob_cube_003.matrix_parent_inverse = Matrix(((1.0, 0.0, 0.0, -0.0), (0.0, 1.0, 0.0, -0.0), (0.0, 0.0, 1.0, -1.107), (0.0, 0.0, 0.0, 1.0)))
ob_cube_003.location = (0.0, 0.0, -0.1827)
ob_cube_003.lineart.crease_threshold = 0.0
_m = ob_cube_003.modifiers.new('Mirror', 'MIRROR')
_m.use_axis = (False, True, False)
ob_cube_002.parent = ob_cube
ob_cube_002.matrix_parent_inverse = Matrix(((1.0, 0.0, 0.0, -0.0), (0.0, 1.0, 0.0, -0.0), (0.0, 0.0, 1.0, -1.107), (0.0, 0.0, 0.0, 1.0)))
ob_cube_002.location = (0.0, 0.0, 3.063)
ob_cube_002.lineart.crease_threshold = 0.0
_m = ob_cube_002.modifiers.new('Mirror', 'MIRROR')
_m.use_axis = (False, True, False)
ob_cube_001.parent = ob_cube
ob_cube_001.matrix_parent_inverse = Matrix(((1.0, 0.0, 0.0, -0.0), (0.0, 1.0, 0.0, -0.0), (0.0, 0.0, 1.0, -1.107), (0.0, 0.0, 0.0, 1.0)))
ob_cube_001.location = (0.0, 0.0, 0.0)
ob_cube_001.lineart.crease_threshold = 0.0
_m = ob_cube_001.modifiers.new('Mirror', 'MIRROR')
_m.use_axis = (False, True, False)
ob_lamp.location = (4.076, 1.005, 5.904)
ob_lamp.rotation_euler = (0.6503, 0.05522, 1.866)
ob_lamp.lock_rotations_4d = False
ob_lamp.empty_display_type = 'ARROWS'
ob_lamp.color = (0.0, 0.0, 0.0, 0.0)
ob_lamp.lineart.crease_threshold = 0.0
ob_camera.location = (7.481, -6.508, 5.344)
ob_camera.rotation_euler = (1.109, 0.0, 0.8149)
ob_camera.lock_rotations_4d = False
ob_camera.empty_display_type = 'ARROWS'
ob_camera.color = (0.0, 0.0, 0.0, 0.0)
ob_camera.display_type = 'WIRE'
ob_camera.lineart.crease_threshold = 0.0

# ---- collection membership
col_collection_1.objects.link(ob_cube)
col_collection_1.objects.link(ob_cylinder)
col_collection_1.objects.link(ob_cube_003)
col_collection_1.objects.link(ob_cube_002)
col_collection_1.objects.link(ob_cube_001)
col_collection_1.objects.link(ob_lamp)
col_collection_1.objects.link(ob_camera)

# ---- scene / render settings (as saved in the file)
scene.camera = ob_camera
scene.frame_start = 1; scene.frame_end = 250; scene.frame_set(1)
scene.render.engine = 'BLENDER_EEVEE_NEXT'
scene.render.resolution_percentage = 50
scene.render.dither_intensity = 0.0
scene.cycles.use_denoising = False
scene.cycles.samples = 128
scene.cycles.sampling_pattern = 'TABULATED_SOBOL'
scene.cycles.use_adaptive_sampling = False
scene.cycles.use_light_tree = False
scene.cycles.blur_glossy = 0.0
scene.cycles.sample_clamp_indirect = 0.0
scene.view_settings.view_transform = 'Standard'
bpy.context.view_layer.update()
